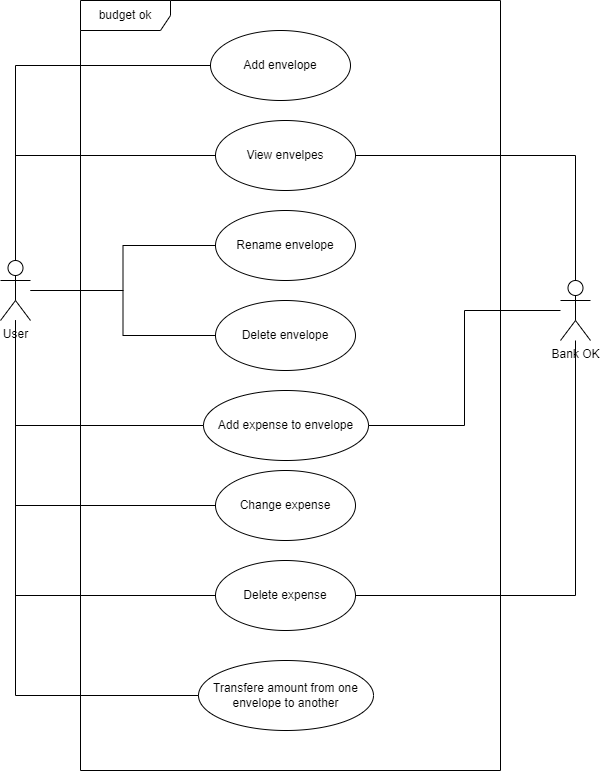

The diagram above was exported from draw.io. Its source (the exported page's mxGraphModel, read from the mxfile embedded in the PNG):
<mxGraphModel dx="1434" dy="836" grid="1" gridSize="10" guides="1" tooltips="1" connect="1" arrows="1" fold="1" page="1" pageScale="1" pageWidth="850" pageHeight="1100" math="0" shadow="0">
  <root>
    <mxCell id="0" />
    <mxCell id="1" parent="0" />
    <mxCell id="2" value="Change expense" style="ellipse;whiteSpace=wrap;html=1;" vertex="1" parent="1">
      <mxGeometry x="355" y="500" width="140" height="70" as="geometry" />
    </mxCell>
    <mxCell id="3" value="Add expense to envelope" style="ellipse;whiteSpace=wrap;html=1;" vertex="1" parent="1">
      <mxGeometry x="343" y="420" width="165" height="70" as="geometry" />
    </mxCell>
    <mxCell id="4" value="Delete expense" style="ellipse;whiteSpace=wrap;html=1;" vertex="1" parent="1">
      <mxGeometry x="355" y="590" width="140" height="70" as="geometry" />
    </mxCell>
    <mxCell id="5" value="Delete envelope" style="ellipse;whiteSpace=wrap;html=1;" vertex="1" parent="1">
      <mxGeometry x="355" y="330" width="140" height="70" as="geometry" />
    </mxCell>
    <mxCell id="6" value="Rename envelope" style="ellipse;whiteSpace=wrap;html=1;" vertex="1" parent="1">
      <mxGeometry x="355" y="240" width="140" height="70" as="geometry" />
    </mxCell>
    <mxCell id="7" value="View envelpes" style="ellipse;whiteSpace=wrap;html=1;" vertex="1" parent="1">
      <mxGeometry x="355" y="150" width="140" height="70" as="geometry" />
    </mxCell>
    <mxCell id="8" value="Add envelope" style="ellipse;whiteSpace=wrap;html=1;" vertex="1" parent="1">
      <mxGeometry x="350" y="60" width="140" height="70" as="geometry" />
    </mxCell>
    <mxCell id="9" value="Transfere amount from one envelope to another" style="ellipse;whiteSpace=wrap;html=1;" vertex="1" parent="1">
      <mxGeometry x="338" y="690" width="175" height="70" as="geometry" />
    </mxCell>
    <mxCell id="10" style="edgeStyle=orthogonalEdgeStyle;rounded=0;orthogonalLoop=1;jettySize=auto;html=1;entryX=1;entryY=0.5;entryDx=0;entryDy=0;endArrow=none;endFill=0;" edge="1" source="13" target="7" parent="1">
      <mxGeometry relative="1" as="geometry">
        <Array as="points">
          <mxPoint x="715" y="185" />
        </Array>
      </mxGeometry>
    </mxCell>
    <mxCell id="11" style="edgeStyle=orthogonalEdgeStyle;rounded=0;orthogonalLoop=1;jettySize=auto;html=1;entryX=1;entryY=0.5;entryDx=0;entryDy=0;endArrow=none;endFill=0;" edge="1" source="13" target="3" parent="1">
      <mxGeometry relative="1" as="geometry">
        <Array as="points">
          <mxPoint x="604" y="340" />
          <mxPoint x="604" y="455" />
        </Array>
      </mxGeometry>
    </mxCell>
    <mxCell id="12" style="edgeStyle=orthogonalEdgeStyle;rounded=0;orthogonalLoop=1;jettySize=auto;html=1;entryX=1;entryY=0.5;entryDx=0;entryDy=0;endArrow=none;endFill=0;" edge="1" source="13" target="4" parent="1">
      <mxGeometry relative="1" as="geometry">
        <Array as="points">
          <mxPoint x="715" y="625" />
        </Array>
      </mxGeometry>
    </mxCell>
    <mxCell id="13" value="Bank OK" style="shape=umlActor;verticalLabelPosition=bottom;verticalAlign=top;html=1;" vertex="1" parent="1">
      <mxGeometry x="700" y="310" width="30" height="60" as="geometry" />
    </mxCell>
    <mxCell id="14" style="edgeStyle=orthogonalEdgeStyle;rounded=0;orthogonalLoop=1;jettySize=auto;html=1;entryX=0;entryY=0.5;entryDx=0;entryDy=0;endArrow=none;endFill=0;" edge="1" source="22" target="8" parent="1">
      <mxGeometry relative="1" as="geometry">
        <Array as="points">
          <mxPoint x="155" y="95" />
        </Array>
      </mxGeometry>
    </mxCell>
    <mxCell id="15" style="edgeStyle=orthogonalEdgeStyle;rounded=0;orthogonalLoop=1;jettySize=auto;html=1;entryX=0;entryY=0.5;entryDx=0;entryDy=0;endArrow=none;endFill=0;" edge="1" source="22" target="7" parent="1">
      <mxGeometry relative="1" as="geometry">
        <Array as="points">
          <mxPoint x="155" y="185" />
        </Array>
      </mxGeometry>
    </mxCell>
    <mxCell id="16" style="edgeStyle=orthogonalEdgeStyle;rounded=0;orthogonalLoop=1;jettySize=auto;html=1;entryX=0;entryY=0.5;entryDx=0;entryDy=0;endArrow=none;endFill=0;" edge="1" source="22" target="3" parent="1">
      <mxGeometry relative="1" as="geometry">
        <Array as="points">
          <mxPoint x="155" y="455" />
        </Array>
      </mxGeometry>
    </mxCell>
    <mxCell id="17" style="edgeStyle=orthogonalEdgeStyle;rounded=0;orthogonalLoop=1;jettySize=auto;html=1;entryX=0;entryY=0.5;entryDx=0;entryDy=0;endArrow=none;endFill=0;" edge="1" source="22" target="2" parent="1">
      <mxGeometry relative="1" as="geometry">
        <Array as="points">
          <mxPoint x="155" y="535" />
        </Array>
      </mxGeometry>
    </mxCell>
    <mxCell id="18" style="edgeStyle=orthogonalEdgeStyle;rounded=0;orthogonalLoop=1;jettySize=auto;html=1;entryX=0;entryY=0.5;entryDx=0;entryDy=0;endArrow=none;endFill=0;" edge="1" source="22" target="4" parent="1">
      <mxGeometry relative="1" as="geometry">
        <Array as="points">
          <mxPoint x="155" y="625" />
        </Array>
      </mxGeometry>
    </mxCell>
    <mxCell id="19" style="edgeStyle=orthogonalEdgeStyle;rounded=0;orthogonalLoop=1;jettySize=auto;html=1;entryX=0;entryY=0.5;entryDx=0;entryDy=0;endArrow=none;endFill=0;" edge="1" source="22" target="9" parent="1">
      <mxGeometry relative="1" as="geometry">
        <Array as="points">
          <mxPoint x="155" y="725" />
        </Array>
      </mxGeometry>
    </mxCell>
    <mxCell id="20" style="edgeStyle=orthogonalEdgeStyle;rounded=0;orthogonalLoop=1;jettySize=auto;html=1;entryX=0;entryY=0.5;entryDx=0;entryDy=0;endArrow=none;endFill=0;" edge="1" source="22" target="6" parent="1">
      <mxGeometry relative="1" as="geometry" />
    </mxCell>
    <mxCell id="21" style="edgeStyle=orthogonalEdgeStyle;rounded=0;orthogonalLoop=1;jettySize=auto;html=1;entryX=0;entryY=0.5;entryDx=0;entryDy=0;endArrow=none;endFill=0;" edge="1" source="22" target="5" parent="1">
      <mxGeometry relative="1" as="geometry" />
    </mxCell>
    <mxCell id="22" value="User" style="shape=umlActor;verticalLabelPosition=bottom;verticalAlign=top;html=1;" vertex="1" parent="1">
      <mxGeometry x="140" y="290" width="30" height="60" as="geometry" />
    </mxCell>
    <mxCell id="23" value="budget ok" style="shape=umlFrame;whiteSpace=wrap;html=1;pointerEvents=0;width=90;height=30;" vertex="1" parent="1">
      <mxGeometry x="220" y="30" width="420" height="770" as="geometry" />
    </mxCell>
  </root>
</mxGraphModel>